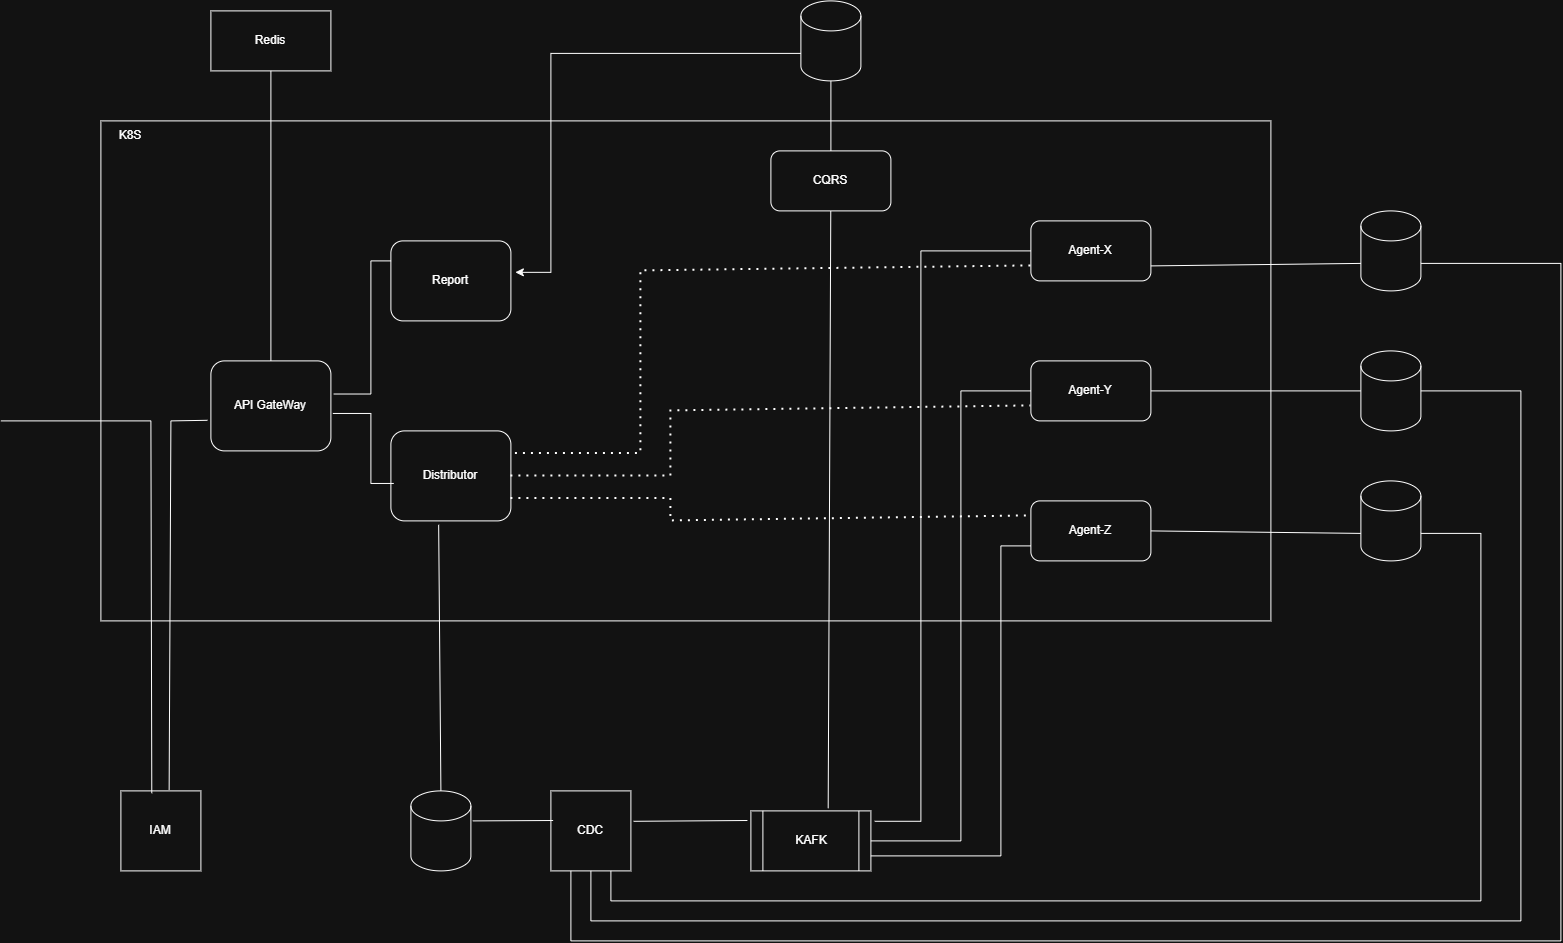

The diagram above was exported from draw.io. Its source (the exported page's mxGraphModel, read from the mxfile embedded in the PNG):
<mxGraphModel dx="2690" dy="2170" grid="1" gridSize="10" guides="1" tooltips="1" connect="1" arrows="1" fold="1" page="1" pageScale="1" pageWidth="827" pageHeight="1169" math="0" shadow="0">
  <root>
    <mxCell id="0" />
    <mxCell id="1" parent="0" />
    <mxCell id="MjTAQ_ac3ppuv65pPOIB-2" parent="1" style="rounded=0;whiteSpace=wrap;html=1;" value="" vertex="1">
      <mxGeometry height="500" width="1170" x="20" y="100" as="geometry" />
    </mxCell>
    <mxCell id="MjTAQ_ac3ppuv65pPOIB-4" parent="1" style="rounded=1;whiteSpace=wrap;html=1;" value="API GateWay" vertex="1">
      <mxGeometry height="90" width="120" x="130" y="340" as="geometry" />
    </mxCell>
    <mxCell id="MjTAQ_ac3ppuv65pPOIB-5" parent="1" style="rounded=1;whiteSpace=wrap;html=1;" value="Distributor" vertex="1">
      <mxGeometry height="90" width="120" x="310" y="410" as="geometry" />
    </mxCell>
    <mxCell id="MjTAQ_ac3ppuv65pPOIB-6" parent="1" style="rounded=1;whiteSpace=wrap;html=1;" value="Agent-X" vertex="1">
      <mxGeometry height="60" width="120" x="950" y="200" as="geometry" />
    </mxCell>
    <mxCell id="MjTAQ_ac3ppuv65pPOIB-7" parent="1" style="rounded=1;whiteSpace=wrap;html=1;" value="Agent-Y" vertex="1">
      <mxGeometry height="60" width="120" x="950" y="340" as="geometry" />
    </mxCell>
    <mxCell id="MjTAQ_ac3ppuv65pPOIB-8" parent="1" style="rounded=1;whiteSpace=wrap;html=1;" value="Agent-Z" vertex="1">
      <mxGeometry height="60" width="120" x="950" y="480" as="geometry" />
    </mxCell>
    <mxCell id="MjTAQ_ac3ppuv65pPOIB-9" parent="1" style="whiteSpace=wrap;html=1;aspect=fixed;" value="IAM" vertex="1">
      <mxGeometry height="80" width="80" x="40" y="770" as="geometry" />
    </mxCell>
    <mxCell id="MjTAQ_ac3ppuv65pPOIB-11" parent="1" style="shape=process;whiteSpace=wrap;html=1;backgroundOutline=1;" value="KAFK" vertex="1">
      <mxGeometry height="60" width="120" x="670" y="790" as="geometry" />
    </mxCell>
    <mxCell id="MjTAQ_ac3ppuv65pPOIB-12" parent="1" style="shape=cylinder3;whiteSpace=wrap;html=1;boundedLbl=1;backgroundOutline=1;size=15;" value="" vertex="1">
      <mxGeometry height="80" width="60" x="330" y="770" as="geometry" />
    </mxCell>
    <mxCell id="MjTAQ_ac3ppuv65pPOIB-14" parent="1" style="whiteSpace=wrap;html=1;aspect=fixed;" value="CDC" vertex="1">
      <mxGeometry height="80" width="80" x="470" y="770" as="geometry" />
    </mxCell>
    <mxCell id="MjTAQ_ac3ppuv65pPOIB-15" parent="1" style="shape=cylinder3;whiteSpace=wrap;html=1;boundedLbl=1;backgroundOutline=1;size=15;" value="" vertex="1">
      <mxGeometry height="80" width="60" x="1280" y="190" as="geometry" />
    </mxCell>
    <mxCell id="MjTAQ_ac3ppuv65pPOIB-16" parent="1" style="shape=cylinder3;whiteSpace=wrap;html=1;boundedLbl=1;backgroundOutline=1;size=15;" value="" vertex="1">
      <mxGeometry height="80" width="60" x="1280" y="330" as="geometry" />
    </mxCell>
    <mxCell id="MjTAQ_ac3ppuv65pPOIB-17" parent="1" style="shape=cylinder3;whiteSpace=wrap;html=1;boundedLbl=1;backgroundOutline=1;size=15;" value="" vertex="1">
      <mxGeometry height="80" width="60" x="1280" y="460" as="geometry" />
    </mxCell>
    <mxCell id="MjTAQ_ac3ppuv65pPOIB-25" edge="1" parent="1" style="endArrow=none;html=1;rounded=0;entryX=0.386;entryY=0.029;entryDx=0;entryDy=0;entryPerimeter=0;" target="MjTAQ_ac3ppuv65pPOIB-9" value="">
      <mxGeometry height="50" relative="1" width="50" as="geometry">
        <Array as="points">
          <mxPoint x="70" y="400" />
        </Array>
        <mxPoint x="-80" y="400" as="sourcePoint" />
        <mxPoint x="130" y="460" as="targetPoint" />
      </mxGeometry>
    </mxCell>
    <mxCell id="MjTAQ_ac3ppuv65pPOIB-26" edge="1" parent="1" source="MjTAQ_ac3ppuv65pPOIB-9" style="endArrow=none;html=1;rounded=0;exitX=0.603;exitY=-0.016;exitDx=0;exitDy=0;exitPerimeter=0;entryX=-0.029;entryY=0.66;entryDx=0;entryDy=0;entryPerimeter=0;" target="MjTAQ_ac3ppuv65pPOIB-4" value="">
      <mxGeometry height="50" relative="1" width="50" as="geometry">
        <Array as="points">
          <mxPoint x="90" y="400" />
        </Array>
        <mxPoint x="80" y="510" as="sourcePoint" />
        <mxPoint x="127.36" y="397.69" as="targetPoint" />
      </mxGeometry>
    </mxCell>
    <mxCell id="MjTAQ_ac3ppuv65pPOIB-27" edge="1" parent="1" source="MjTAQ_ac3ppuv65pPOIB-12" style="endArrow=none;html=1;rounded=0;entryX=0.398;entryY=1.043;entryDx=0;entryDy=0;entryPerimeter=0;exitX=0.5;exitY=0;exitDx=0;exitDy=0;exitPerimeter=0;" target="MjTAQ_ac3ppuv65pPOIB-5" value="">
      <mxGeometry height="50" relative="1" width="50" as="geometry">
        <mxPoint x="80" y="650" as="sourcePoint" />
        <mxPoint x="130" y="600" as="targetPoint" />
      </mxGeometry>
    </mxCell>
    <mxCell id="MjTAQ_ac3ppuv65pPOIB-28" edge="1" parent="1" source="MjTAQ_ac3ppuv65pPOIB-5" style="endArrow=none;html=1;rounded=0;entryX=1.016;entryY=0.584;entryDx=0;entryDy=0;entryPerimeter=0;exitX=0.024;exitY=0.584;exitDx=0;exitDy=0;exitPerimeter=0;" target="MjTAQ_ac3ppuv65pPOIB-4" value="">
      <mxGeometry height="50" relative="1" width="50" as="geometry">
        <Array as="points">
          <mxPoint x="290" y="462.56" />
          <mxPoint x="290" y="392.56" />
        </Array>
        <mxPoint x="80" y="650" as="sourcePoint" />
        <mxPoint x="130" y="600" as="targetPoint" />
      </mxGeometry>
    </mxCell>
    <mxCell id="MjTAQ_ac3ppuv65pPOIB-29" edge="1" parent="1" style="endArrow=none;html=1;rounded=0;entryX=0.028;entryY=0.37;entryDx=0;entryDy=0;entryPerimeter=0;" target="MjTAQ_ac3ppuv65pPOIB-14" value="">
      <mxGeometry height="50" relative="1" width="50" as="geometry">
        <mxPoint x="391.86" y="800" as="sourcePoint" />
        <mxPoint x="130" y="600" as="targetPoint" />
      </mxGeometry>
    </mxCell>
    <mxCell id="MjTAQ_ac3ppuv65pPOIB-30" edge="1" parent="1" source="MjTAQ_ac3ppuv65pPOIB-14" style="endArrow=none;html=1;rounded=0;exitX=1.033;exitY=0.38;exitDx=0;exitDy=0;exitPerimeter=0;entryX=-0.029;entryY=0.16;entryDx=0;entryDy=0;entryPerimeter=0;" target="MjTAQ_ac3ppuv65pPOIB-11" value="">
      <mxGeometry height="50" relative="1" width="50" as="geometry">
        <mxPoint x="720" y="650" as="sourcePoint" />
        <mxPoint x="770" y="600" as="targetPoint" />
      </mxGeometry>
    </mxCell>
    <mxCell id="MjTAQ_ac3ppuv65pPOIB-31" edge="1" parent="1" source="MjTAQ_ac3ppuv65pPOIB-11" style="endArrow=none;html=1;rounded=0;exitX=1.032;exitY=0.173;exitDx=0;exitDy=0;exitPerimeter=0;entryX=0;entryY=0.5;entryDx=0;entryDy=0;" target="MjTAQ_ac3ppuv65pPOIB-6" value="">
      <mxGeometry height="50" relative="1" width="50" as="geometry">
        <Array as="points">
          <mxPoint x="840" y="800.38" />
          <mxPoint x="840" y="230" />
        </Array>
        <mxPoint x="720" y="650" as="sourcePoint" />
        <mxPoint x="930" y="800.38" as="targetPoint" />
      </mxGeometry>
    </mxCell>
    <mxCell id="MjTAQ_ac3ppuv65pPOIB-32" edge="1" parent="1" source="MjTAQ_ac3ppuv65pPOIB-11" style="endArrow=none;html=1;rounded=0;exitX=1;exitY=0.5;exitDx=0;exitDy=0;entryX=0;entryY=0.5;entryDx=0;entryDy=0;" target="MjTAQ_ac3ppuv65pPOIB-7" value="">
      <mxGeometry height="50" relative="1" width="50" as="geometry">
        <Array as="points">
          <mxPoint x="880" y="820" />
          <mxPoint x="880" y="370" />
        </Array>
        <mxPoint x="560" y="550" as="sourcePoint" />
        <mxPoint x="610" y="500" as="targetPoint" />
      </mxGeometry>
    </mxCell>
    <mxCell id="MjTAQ_ac3ppuv65pPOIB-35" edge="1" parent="1" source="MjTAQ_ac3ppuv65pPOIB-11" style="endArrow=none;html=1;rounded=0;exitX=1;exitY=0.75;exitDx=0;exitDy=0;entryX=0;entryY=0.75;entryDx=0;entryDy=0;" target="MjTAQ_ac3ppuv65pPOIB-8" value="">
      <mxGeometry height="50" relative="1" width="50" as="geometry">
        <Array as="points">
          <mxPoint x="920" y="835" />
          <mxPoint x="920" y="525" />
        </Array>
        <mxPoint x="560" y="550" as="sourcePoint" />
        <mxPoint x="920" y="840" as="targetPoint" />
      </mxGeometry>
    </mxCell>
    <mxCell id="MjTAQ_ac3ppuv65pPOIB-36" edge="1" parent="1" source="MjTAQ_ac3ppuv65pPOIB-8" style="endArrow=none;html=1;rounded=0;entryX=0;entryY=0;entryDx=0;entryDy=52.5;entryPerimeter=0;exitX=1;exitY=0.5;exitDx=0;exitDy=0;" target="MjTAQ_ac3ppuv65pPOIB-17" value="">
      <mxGeometry height="50" relative="1" width="50" as="geometry">
        <mxPoint x="560" y="550" as="sourcePoint" />
        <mxPoint x="610" y="500" as="targetPoint" />
      </mxGeometry>
    </mxCell>
    <mxCell id="MjTAQ_ac3ppuv65pPOIB-37" edge="1" parent="1" style="endArrow=none;html=1;rounded=0;entryX=0;entryY=0;entryDx=0;entryDy=52.5;entryPerimeter=0;" target="MjTAQ_ac3ppuv65pPOIB-15" value="">
      <mxGeometry height="50" relative="1" width="50" as="geometry">
        <mxPoint x="1070" y="245" as="sourcePoint" />
        <mxPoint x="610" y="500" as="targetPoint" />
      </mxGeometry>
    </mxCell>
    <mxCell id="MjTAQ_ac3ppuv65pPOIB-38" edge="1" parent="1" source="MjTAQ_ac3ppuv65pPOIB-7" style="endArrow=none;html=1;rounded=0;" target="MjTAQ_ac3ppuv65pPOIB-16" value="">
      <mxGeometry height="50" relative="1" width="50" as="geometry">
        <mxPoint x="560" y="550" as="sourcePoint" />
        <mxPoint x="610" y="500" as="targetPoint" />
      </mxGeometry>
    </mxCell>
    <mxCell id="MjTAQ_ac3ppuv65pPOIB-39" parent="1" style="rounded=1;whiteSpace=wrap;html=1;" value="Report" vertex="1">
      <mxGeometry height="80" width="120" x="310" y="220" as="geometry" />
    </mxCell>
    <mxCell id="MjTAQ_ac3ppuv65pPOIB-40" edge="1" parent="1" source="MjTAQ_ac3ppuv65pPOIB-4" style="endArrow=none;html=1;rounded=0;exitX=1.024;exitY=0.368;exitDx=0;exitDy=0;exitPerimeter=0;entryX=0.248;entryY=0.28;entryDx=0;entryDy=0;entryPerimeter=0;" target="MjTAQ_ac3ppuv65pPOIB-2" value="">
      <mxGeometry height="50" relative="1" width="50" as="geometry">
        <Array as="points">
          <mxPoint x="290" y="373.12" />
          <mxPoint x="290" y="240" />
        </Array>
        <mxPoint x="560" y="550" as="sourcePoint" />
        <mxPoint x="610" y="500" as="targetPoint" />
      </mxGeometry>
    </mxCell>
    <mxCell id="MjTAQ_ac3ppuv65pPOIB-41" parent="1" style="shape=cylinder3;whiteSpace=wrap;html=1;boundedLbl=1;backgroundOutline=1;size=15;" value="" vertex="1">
      <mxGeometry height="80" width="60" x="720" y="-20" as="geometry" />
    </mxCell>
    <mxCell id="MjTAQ_ac3ppuv65pPOIB-43" edge="1" parent="1" source="MjTAQ_ac3ppuv65pPOIB-41" style="endArrow=classic;html=1;rounded=0;entryX=1.037;entryY=0.393;entryDx=0;entryDy=0;entryPerimeter=0;exitX=0;exitY=0;exitDx=0;exitDy=52.5;exitPerimeter=0;" target="MjTAQ_ac3ppuv65pPOIB-39" value="">
      <mxGeometry height="50" relative="1" width="50" as="geometry">
        <Array as="points">
          <mxPoint x="470" y="32.5" />
          <mxPoint x="470" y="251.44" />
        </Array>
        <mxPoint x="560" y="550" as="sourcePoint" />
        <mxPoint x="610" y="500" as="targetPoint" />
      </mxGeometry>
    </mxCell>
    <mxCell id="MjTAQ_ac3ppuv65pPOIB-44" edge="1" parent="1" source="MjTAQ_ac3ppuv65pPOIB-14" style="endArrow=none;html=1;rounded=0;entryX=1;entryY=0;entryDx=0;entryDy=52.5;entryPerimeter=0;exitX=0.75;exitY=1;exitDx=0;exitDy=0;" target="MjTAQ_ac3ppuv65pPOIB-17" value="">
      <mxGeometry height="50" relative="1" width="50" as="geometry">
        <Array as="points">
          <mxPoint x="530" y="880" />
          <mxPoint x="1400" y="880" />
          <mxPoint x="1400" y="512.5" />
        </Array>
        <mxPoint x="560" y="550" as="sourcePoint" />
        <mxPoint x="610" y="500" as="targetPoint" />
      </mxGeometry>
    </mxCell>
    <mxCell id="MjTAQ_ac3ppuv65pPOIB-45" edge="1" parent="1" source="MjTAQ_ac3ppuv65pPOIB-14" style="endArrow=none;html=1;rounded=0;entryX=1;entryY=0;entryDx=0;entryDy=52.5;entryPerimeter=0;exitX=0.25;exitY=1;exitDx=0;exitDy=0;" target="MjTAQ_ac3ppuv65pPOIB-15" value="">
      <mxGeometry height="50" relative="1" width="50" as="geometry">
        <Array as="points">
          <mxPoint x="490" y="920" />
          <mxPoint x="1480" y="920" />
          <mxPoint x="1480" y="242.5" />
        </Array>
        <mxPoint x="560" y="550" as="sourcePoint" />
        <mxPoint x="610" y="500" as="targetPoint" />
      </mxGeometry>
    </mxCell>
    <mxCell id="MjTAQ_ac3ppuv65pPOIB-46" edge="1" parent="1" source="MjTAQ_ac3ppuv65pPOIB-14" style="endArrow=none;html=1;rounded=0;exitX=0.5;exitY=1;exitDx=0;exitDy=0;entryX=1;entryY=0.5;entryDx=0;entryDy=0;entryPerimeter=0;" target="MjTAQ_ac3ppuv65pPOIB-16" value="">
      <mxGeometry height="50" relative="1" width="50" as="geometry">
        <Array as="points">
          <mxPoint x="510" y="900" />
          <mxPoint x="1440" y="900" />
          <mxPoint x="1440" y="370" />
        </Array>
        <mxPoint x="560" y="550" as="sourcePoint" />
        <mxPoint x="610" y="500" as="targetPoint" />
      </mxGeometry>
    </mxCell>
    <mxCell id="MjTAQ_ac3ppuv65pPOIB-47" edge="1" parent="1" source="MjTAQ_ac3ppuv65pPOIB-11" style="endArrow=none;html=1;rounded=0;exitX=0.644;exitY=-0.044;exitDx=0;exitDy=0;exitPerimeter=0;" target="MjTAQ_ac3ppuv65pPOIB-56" value="">
      <mxGeometry height="50" relative="1" width="50" as="geometry">
        <mxPoint x="750" y="780" as="sourcePoint" />
        <mxPoint x="750" y="200" as="targetPoint" />
      </mxGeometry>
    </mxCell>
    <mxCell id="MjTAQ_ac3ppuv65pPOIB-48" parent="1" style="text;html=1;whiteSpace=wrap;strokeColor=none;fillColor=none;align=center;verticalAlign=middle;rounded=0;" value="K8S" vertex="1">
      <mxGeometry height="30" width="60" x="20" y="100" as="geometry" />
    </mxCell>
    <mxCell id="MjTAQ_ac3ppuv65pPOIB-50" edge="1" parent="1" source="MjTAQ_ac3ppuv65pPOIB-5" style="endArrow=none;dashed=1;html=1;dashPattern=1 3;strokeWidth=2;rounded=0;exitX=1;exitY=0.75;exitDx=0;exitDy=0;entryX=0;entryY=0.25;entryDx=0;entryDy=0;" target="MjTAQ_ac3ppuv65pPOIB-8" value="">
      <mxGeometry height="50" relative="1" width="50" as="geometry">
        <Array as="points">
          <mxPoint x="590" y="477.5" />
          <mxPoint x="590" y="500" />
        </Array>
        <mxPoint x="870" y="540" as="sourcePoint" />
        <mxPoint x="920" y="490" as="targetPoint" />
      </mxGeometry>
    </mxCell>
    <mxCell id="MjTAQ_ac3ppuv65pPOIB-51" edge="1" parent="1" source="MjTAQ_ac3ppuv65pPOIB-5" style="endArrow=none;dashed=1;html=1;dashPattern=1 3;strokeWidth=2;rounded=0;exitX=1;exitY=0.5;exitDx=0;exitDy=0;entryX=0;entryY=0.75;entryDx=0;entryDy=0;" target="MjTAQ_ac3ppuv65pPOIB-7" value="">
      <mxGeometry height="50" relative="1" width="50" as="geometry">
        <Array as="points">
          <mxPoint x="590" y="455" />
          <mxPoint x="590" y="390" />
        </Array>
        <mxPoint x="870" y="540" as="sourcePoint" />
        <mxPoint x="920" y="490" as="targetPoint" />
      </mxGeometry>
    </mxCell>
    <mxCell id="MjTAQ_ac3ppuv65pPOIB-52" edge="1" parent="1" source="MjTAQ_ac3ppuv65pPOIB-6" style="endArrow=none;dashed=1;html=1;dashPattern=1 3;strokeWidth=2;rounded=0;exitX=0;exitY=0.75;exitDx=0;exitDy=0;entryX=1;entryY=0.25;entryDx=0;entryDy=0;" target="MjTAQ_ac3ppuv65pPOIB-5" value="">
      <mxGeometry height="50" relative="1" width="50" as="geometry">
        <Array as="points">
          <mxPoint x="560" y="250" />
          <mxPoint x="560" y="432.5" />
        </Array>
        <mxPoint x="870" y="540" as="sourcePoint" />
        <mxPoint x="920" y="490" as="targetPoint" />
      </mxGeometry>
    </mxCell>
    <mxCell id="MjTAQ_ac3ppuv65pPOIB-53" parent="1" style="rounded=0;whiteSpace=wrap;html=1;" value="Redis" vertex="1">
      <mxGeometry height="60" width="120" x="130" y="-10" as="geometry" />
    </mxCell>
    <mxCell id="MjTAQ_ac3ppuv65pPOIB-54" edge="1" parent="1" source="MjTAQ_ac3ppuv65pPOIB-53" style="endArrow=none;html=1;rounded=0;exitX=0.5;exitY=1;exitDx=0;exitDy=0;" target="MjTAQ_ac3ppuv65pPOIB-4" value="">
      <mxGeometry height="50" relative="1" width="50" as="geometry">
        <mxPoint x="870" y="540" as="sourcePoint" />
        <mxPoint x="920" y="490" as="targetPoint" />
      </mxGeometry>
    </mxCell>
    <mxCell id="MjTAQ_ac3ppuv65pPOIB-56" parent="1" style="rounded=1;whiteSpace=wrap;html=1;" value="CQRS" vertex="1">
      <mxGeometry height="60" width="120" x="690" y="130" as="geometry" />
    </mxCell>
    <mxCell id="MjTAQ_ac3ppuv65pPOIB-57" edge="1" parent="1" source="MjTAQ_ac3ppuv65pPOIB-41" style="endArrow=none;html=1;rounded=0;entryX=0.5;entryY=0;entryDx=0;entryDy=0;exitX=0.5;exitY=1;exitDx=0;exitDy=0;exitPerimeter=0;" target="MjTAQ_ac3ppuv65pPOIB-56" value="">
      <mxGeometry height="50" relative="1" width="50" as="geometry">
        <mxPoint x="730" y="470" as="sourcePoint" />
        <mxPoint x="780" y="420" as="targetPoint" />
      </mxGeometry>
    </mxCell>
  </root>
</mxGraphModel>